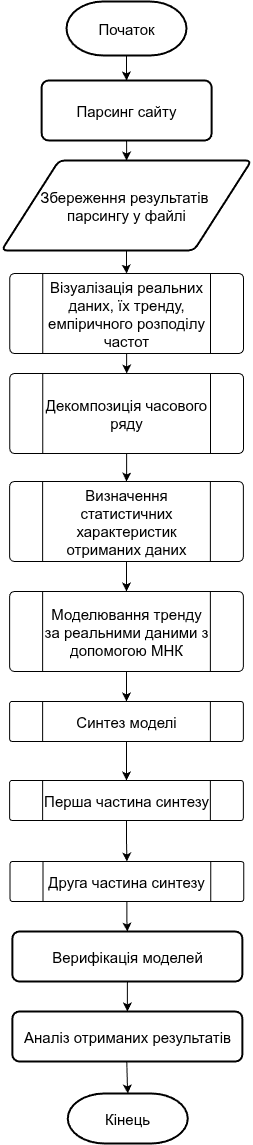

The diagram above was exported from draw.io. Its source (the exported page's mxGraphModel, read from the mxfile embedded in the PNG):
<mxGraphModel dx="1188" dy="666" grid="1" gridSize="10" guides="1" tooltips="1" connect="1" arrows="1" fold="1" page="1" pageScale="1" pageWidth="827" pageHeight="1169" background="light-dark(#FFFFFF,#FFFFFF)" math="0" shadow="0" adaptiveColors="none">
  <root>
    <mxCell id="0" />
    <mxCell id="1" parent="0" />
    <mxCell id="Enqt3hWWczAL38IvM43c-31" value="" style="edgeStyle=orthogonalEdgeStyle;rounded=0;orthogonalLoop=1;jettySize=auto;html=1;fontSize=15;" parent="1" source="pki0psTpii7JlHFz_GU7-3" target="Enqt3hWWczAL38IvM43c-16" edge="1">
      <mxGeometry relative="1" as="geometry">
        <mxPoint x="430" y="82" as="targetPoint" />
      </mxGeometry>
    </mxCell>
    <mxCell id="pki0psTpii7JlHFz_GU7-3" value="Початок" style="strokeWidth=2;html=1;shape=mxgraph.flowchart.terminator;whiteSpace=wrap;fontSize=15;fillColor=light-dark(#FFFFFF,#FFFFFF);fontColor=light-dark(#000000,#000000);labelBorderColor=none;strokeColor=light-dark(#000000,#000000);" parent="1" vertex="1">
      <mxGeometry x="323" y="20" width="120" height="54" as="geometry" />
    </mxCell>
    <mxCell id="Enqt3hWWczAL38IvM43c-27" value="" style="edgeStyle=orthogonalEdgeStyle;rounded=0;orthogonalLoop=1;jettySize=auto;html=1;fontSize=15;" parent="1" source="Enqt3hWWczAL38IvM43c-8" target="Enqt3hWWczAL38IvM43c-9" edge="1">
      <mxGeometry relative="1" as="geometry" />
    </mxCell>
    <mxCell id="Enqt3hWWczAL38IvM43c-8" value="Візуалізація реальних даних, їх тренду, емпіричного розподілу частот" style="verticalLabelPosition=middle;verticalAlign=middle;html=1;shape=process;whiteSpace=wrap;rounded=1;size=0.14;arcSize=6;labelPosition=center;align=center;fontSize=15;" parent="1" vertex="1">
      <mxGeometry x="266.25" y="292" width="233.75" height="80" as="geometry" />
    </mxCell>
    <mxCell id="_UkwDsq7dWzd_JknNjgg-1" value="" style="edgeStyle=orthogonalEdgeStyle;rounded=0;orthogonalLoop=1;jettySize=auto;html=1;" edge="1" parent="1" source="Enqt3hWWczAL38IvM43c-9" target="Enqt3hWWczAL38IvM43c-35">
      <mxGeometry relative="1" as="geometry" />
    </mxCell>
    <mxCell id="Enqt3hWWczAL38IvM43c-9" value="Декомпозиція часового ряду" style="verticalLabelPosition=middle;verticalAlign=middle;html=1;shape=process;whiteSpace=wrap;rounded=1;size=0.14;arcSize=6;labelPosition=center;align=center;fontSize=15;" parent="1" vertex="1">
      <mxGeometry x="266.25" y="392" width="233.75" height="80" as="geometry" />
    </mxCell>
    <mxCell id="Enqt3hWWczAL38IvM43c-30" value="" style="edgeStyle=orthogonalEdgeStyle;rounded=0;orthogonalLoop=1;jettySize=auto;html=1;fontSize=15;" parent="1" source="Enqt3hWWczAL38IvM43c-16" target="Enqt3hWWczAL38IvM43c-17" edge="1">
      <mxGeometry relative="1" as="geometry" />
    </mxCell>
    <mxCell id="Enqt3hWWczAL38IvM43c-16" value="Парсинг сайту" style="rounded=1;whiteSpace=wrap;html=1;absoluteArcSize=1;arcSize=14;strokeWidth=2;fontSize=15;" parent="1" vertex="1">
      <mxGeometry x="298.13" y="99" width="170" height="60" as="geometry" />
    </mxCell>
    <mxCell id="Enqt3hWWczAL38IvM43c-29" value="" style="edgeStyle=orthogonalEdgeStyle;rounded=0;orthogonalLoop=1;jettySize=auto;html=1;fontSize=15;" parent="1" source="Enqt3hWWczAL38IvM43c-17" target="Enqt3hWWczAL38IvM43c-8" edge="1">
      <mxGeometry relative="1" as="geometry" />
    </mxCell>
    <mxCell id="Enqt3hWWczAL38IvM43c-17" value="&lt;span&gt;Збереження результатів&amp;nbsp;&lt;/span&gt;&lt;div&gt;&lt;span&gt;парсингу у файлі&lt;/span&gt;&lt;/div&gt;" style="shape=parallelogram;html=1;strokeWidth=2;perimeter=parallelogramPerimeter;whiteSpace=wrap;rounded=1;arcSize=12;size=0.23;fontSize=15;" parent="1" vertex="1">
      <mxGeometry x="258" y="179" width="250" height="90" as="geometry" />
    </mxCell>
    <mxCell id="_UkwDsq7dWzd_JknNjgg-3" value="" style="edgeStyle=orthogonalEdgeStyle;rounded=0;orthogonalLoop=1;jettySize=auto;html=1;" edge="1" parent="1" source="Enqt3hWWczAL38IvM43c-35" target="_UkwDsq7dWzd_JknNjgg-2">
      <mxGeometry relative="1" as="geometry" />
    </mxCell>
    <mxCell id="Enqt3hWWczAL38IvM43c-35" value="Визначення статистичних характеристик отриманих даних" style="verticalLabelPosition=middle;verticalAlign=middle;html=1;shape=process;whiteSpace=wrap;rounded=1;size=0.14;arcSize=6;labelPosition=center;align=center;fontSize=15;" parent="1" vertex="1">
      <mxGeometry x="266.12" y="500" width="233.75" height="80" as="geometry" />
    </mxCell>
    <mxCell id="_UkwDsq7dWzd_JknNjgg-6" value="" style="edgeStyle=orthogonalEdgeStyle;rounded=0;orthogonalLoop=1;jettySize=auto;html=1;" edge="1" parent="1" source="Enqt3hWWczAL38IvM43c-40" target="_UkwDsq7dWzd_JknNjgg-5">
      <mxGeometry relative="1" as="geometry" />
    </mxCell>
    <mxCell id="Enqt3hWWczAL38IvM43c-40" value="Синтез моделі" style="verticalLabelPosition=middle;verticalAlign=middle;html=1;shape=process;whiteSpace=wrap;rounded=1;size=0.14;arcSize=6;labelPosition=center;align=center;fontSize=15;" parent="1" vertex="1">
      <mxGeometry x="266.12" y="720" width="233.75" height="40" as="geometry" />
    </mxCell>
    <mxCell id="Enqt3hWWczAL38IvM43c-50" value="" style="edgeStyle=orthogonalEdgeStyle;rounded=0;orthogonalLoop=1;jettySize=auto;html=1;fontSize=15;" parent="1" target="Enqt3hWWczAL38IvM43c-49" edge="1">
      <mxGeometry relative="1" as="geometry">
        <mxPoint x="383.30555555555554" y="1081" as="sourcePoint" />
      </mxGeometry>
    </mxCell>
    <mxCell id="Enqt3hWWczAL38IvM43c-49" value="Кінець" style="strokeWidth=2;html=1;shape=mxgraph.flowchart.terminator;whiteSpace=wrap;fontSize=15;" parent="1" vertex="1">
      <mxGeometry x="324.26" y="1112" width="120" height="50" as="geometry" />
    </mxCell>
    <mxCell id="_UkwDsq7dWzd_JknNjgg-4" value="" style="edgeStyle=orthogonalEdgeStyle;rounded=0;orthogonalLoop=1;jettySize=auto;html=1;" edge="1" parent="1" source="_UkwDsq7dWzd_JknNjgg-2" target="Enqt3hWWczAL38IvM43c-40">
      <mxGeometry relative="1" as="geometry" />
    </mxCell>
    <mxCell id="_UkwDsq7dWzd_JknNjgg-2" value="Моделювання тренду за реальними даними з допомогою МНК" style="verticalLabelPosition=middle;verticalAlign=middle;html=1;shape=process;whiteSpace=wrap;rounded=1;size=0.14;arcSize=6;labelPosition=center;align=center;fontSize=15;" vertex="1" parent="1">
      <mxGeometry x="266.12" y="610" width="233.75" height="80" as="geometry" />
    </mxCell>
    <mxCell id="_UkwDsq7dWzd_JknNjgg-8" value="" style="edgeStyle=orthogonalEdgeStyle;rounded=0;orthogonalLoop=1;jettySize=auto;html=1;" edge="1" parent="1" source="_UkwDsq7dWzd_JknNjgg-5" target="_UkwDsq7dWzd_JknNjgg-7">
      <mxGeometry relative="1" as="geometry" />
    </mxCell>
    <mxCell id="_UkwDsq7dWzd_JknNjgg-5" value="Перша частина синтезу" style="verticalLabelPosition=middle;verticalAlign=middle;html=1;shape=process;whiteSpace=wrap;rounded=1;size=0.14;arcSize=6;labelPosition=center;align=center;fontSize=15;" vertex="1" parent="1">
      <mxGeometry x="266.12" y="799" width="233.75" height="40" as="geometry" />
    </mxCell>
    <mxCell id="_UkwDsq7dWzd_JknNjgg-10" value="" style="edgeStyle=orthogonalEdgeStyle;rounded=0;orthogonalLoop=1;jettySize=auto;html=1;" edge="1" parent="1" source="_UkwDsq7dWzd_JknNjgg-7" target="_UkwDsq7dWzd_JknNjgg-9">
      <mxGeometry relative="1" as="geometry" />
    </mxCell>
    <mxCell id="_UkwDsq7dWzd_JknNjgg-7" value="Друга частина синтезу" style="verticalLabelPosition=middle;verticalAlign=middle;html=1;shape=process;whiteSpace=wrap;rounded=1;size=0.14;arcSize=6;labelPosition=center;align=center;fontSize=15;" vertex="1" parent="1">
      <mxGeometry x="266.51" y="880" width="233.75" height="40" as="geometry" />
    </mxCell>
    <mxCell id="_UkwDsq7dWzd_JknNjgg-16" value="" style="edgeStyle=orthogonalEdgeStyle;rounded=0;orthogonalLoop=1;jettySize=auto;html=1;" edge="1" parent="1" source="_UkwDsq7dWzd_JknNjgg-9" target="_UkwDsq7dWzd_JknNjgg-15">
      <mxGeometry relative="1" as="geometry" />
    </mxCell>
    <mxCell id="_UkwDsq7dWzd_JknNjgg-9" value="&lt;span&gt;Верифікація моделей&lt;/span&gt;" style="rounded=1;whiteSpace=wrap;html=1;absoluteArcSize=1;arcSize=14;strokeWidth=2;fontSize=15;" vertex="1" parent="1">
      <mxGeometry x="268.87" y="950" width="230" height="50" as="geometry" />
    </mxCell>
    <mxCell id="_UkwDsq7dWzd_JknNjgg-15" value="&lt;span&gt;Аналіз отриманих результатів&lt;/span&gt;" style="rounded=1;whiteSpace=wrap;html=1;absoluteArcSize=1;arcSize=14;strokeWidth=2;fontSize=15;" vertex="1" parent="1">
      <mxGeometry x="268.87" y="1030" width="230" height="50" as="geometry" />
    </mxCell>
  </root>
</mxGraphModel>